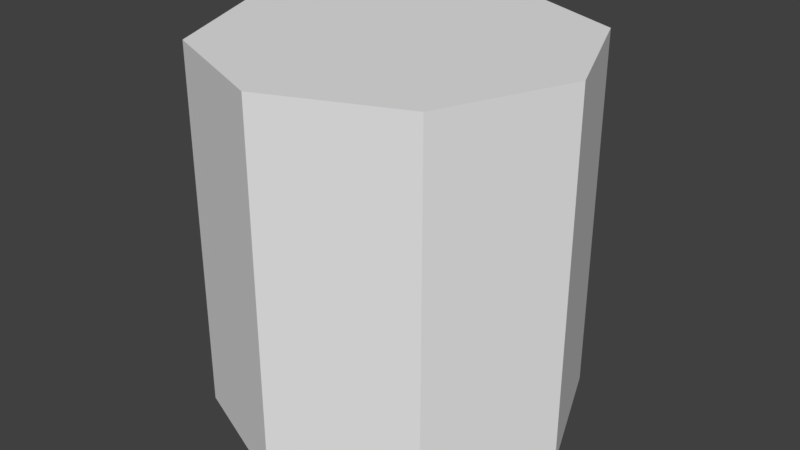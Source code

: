 # Source: CylinderPrimitive.blend  (saved by Blender 2.78.0; exported with 4.5.12 LTS)
import bpy
from mathutils import Matrix  # noqa: F401  (used for matrix-valued properties, if any)

bpy.ops.wm.read_factory_settings(use_empty=True)
scene = bpy.context.scene
scene.name = 'Scene'

# ---- collections
col_collection_1 = bpy.data.collections.new('Collection 1'); scene.collection.children.link(col_collection_1)

# ---- world
world_world = bpy.data.worlds.new('World'); scene.world = world_world
world_world.color = (0.05088, 0.05088, 0.05088)
world_world.use_sun_shadow = False
world_world.sun_shadow_jitter_overblur = 0.0
world_world.cycles.sampling_method = 'MANUAL'

# ---- meshes
me_cylinder = bpy.data.meshes.new('Cylinder')
me_cylinder.from_pydata([(-2.608e-08, 0.5, -0.5), (-2.608e-08, 0.5, 0.5), (0.3536, 0.3536, -0.5), (0.3536, 0.3536, 0.5), (0.5, -1.813e-08, -0.5), (0.5, -1.813e-08, 0.5), (0.3536, -0.3536, -0.5), (0.3536, -0.3536, 0.5), (-6.979e-08, -0.5, -0.5), (-6.979e-08, -0.5, 0.5), (-0.3536, -0.3536, -0.5), (-0.3536, -0.3536, 0.5), (-0.5, 9.688e-09, -0.5), (-0.5, 9.688e-09, 0.5), (-0.3536, 0.3536, -0.5), (-0.3536, 0.3536, 0.5)], [], [(0, 1, 3, 2), (2, 3, 5, 4), (4, 5, 7, 6), (6, 7, 9, 8), (8, 9, 11, 10), (10, 11, 13, 12), (3, 1, 15, 13, 11, 9, 7, 5), (12, 13, 15, 14), (14, 15, 1, 0), (0, 2, 4, 6, 8, 10, 12, 14)])
_uv = me_cylinder.uv_layers.new(name='UVMap')
_uv.uv.foreach_set('vector', [0.5, 0.25, 1.0, 0.25, 0.902, 0.3232, 0.598, 0.3232, 0.598, 0.3232, 0.902, 0.3232, 0.875, 0.5, 0.625, 0.5, 0.625, 0.5, 0.875, 0.5, 0.902, 0.6768, 0.598, 0.6768, 0.598, 0.6768, 0.902, 0.6768, 1.0, 0.75, 0.5, 0.75, 0.5, 0.75, 2.98e-08, 0.75, 0.09796, 0.6768, 0.402, 0.6768, 0.402, 0.6768, 0.09796, 0.6768, 0.125, 0.5, 0.375, 0.5, 0.902, 0.3232, 1.0, 0.25, 1.098, 0.3232, 1.125, 0.5, 1.098, 0.6768, 1.0, 0.75, 0.902, 0.6768, 0.875, 0.5, 0.375, 0.5, 0.125, 0.5, 0.09796, 0.3232, 0.402, 0.3232, 0.402, 0.3232, 0.09796, 0.3232, 0.0, 0.25, 0.5, 0.25, 0.5, 0.25, 0.598, 0.3232, 0.625, 0.5, 0.598, 0.6768, 0.5, 0.75, 0.402, 0.6768, 0.375, 0.5, 0.402, 0.3232])
me_cylinder.use_remesh_preserve_volume = False
me_cylinder.use_remesh_preserve_attributes = False
me_cylinder.use_mirror_vertex_groups = False
me_cylinder.update()

# ---- objects
ob_cylinder = bpy.data.objects.new('Cylinder', me_cylinder)

# ---- transforms, parenting, visibility, modifiers, constraints
ob_cylinder.location = (0.0, 0.0, 0.0)
ob_cylinder.lineart.crease_threshold = 0.0

# ---- collection membership
col_collection_1.objects.link(ob_cylinder)

# ---- scene / render settings (as saved in the file)
scene.frame_start = 1; scene.frame_end = 250; scene.frame_set(1)
scene.render.engine = 'BLENDER_EEVEE_NEXT'
scene.render.resolution_percentage = 50
scene.render.dither_intensity = 0.0
scene.cycles.use_denoising = False
scene.cycles.samples = 128
scene.cycles.sampling_pattern = 'TABULATED_SOBOL'
scene.cycles.light_sampling_threshold = 0.0
scene.cycles.use_adaptive_sampling = False
scene.cycles.use_light_tree = False
scene.cycles.blur_glossy = 0.0
scene.cycles.sample_clamp_indirect = 0.0
scene.view_settings.view_transform = 'Standard'
bpy.context.view_layer.update()

# ---- added for rendering (the .blend has no active camera and no usable light): camera, sun
cam_auto = bpy.data.cameras.new('AutoCamera')
cam_auto.lens = 50.0
cam_auto.sensor_width = 36.0
cam_auto.clip_end = 1000.0
ob_auto_camera = bpy.data.objects.new('AutoCamera', cam_auto)
scene.collection.objects.link(ob_auto_camera)
ob_auto_camera.location = (1.60254, -1.92304, 1.28203)
ob_auto_camera.rotation_euler = (1.09748, -7.21219e-08, 0.694738)
scene.camera = ob_auto_camera
light_auto_sun = bpy.data.lights.new('AutoSun', 'SUN')
light_auto_sun.energy = 3.0
light_auto_sun.angle = 0.0523599
ob_auto_sun = bpy.data.objects.new('AutoSun', light_auto_sun)
scene.collection.objects.link(ob_auto_sun)
ob_auto_sun.rotation_euler = (0.872665, 0.174533, 0.523599)
bpy.context.view_layer.update()
